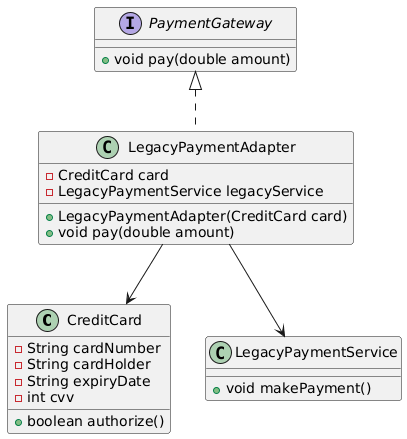

The diagram above was rendered by PlantUML. Its source (embedded in the PNG):
@startuml
class CreditCard {
    - String cardNumber
    - String cardHolder
    - String expiryDate
    - int cvv
    + boolean authorize()
}

class LegacyPaymentService {
    + void makePayment()
}

interface PaymentGateway {
    + void pay(double amount)
}

class LegacyPaymentAdapter {
    - CreditCard card
    - LegacyPaymentService legacyService
    + LegacyPaymentAdapter(CreditCard card)
    + void pay(double amount)
}

PaymentGateway <|.. LegacyPaymentAdapter
LegacyPaymentAdapter --> CreditCard
LegacyPaymentAdapter --> LegacyPaymentService
@enduml